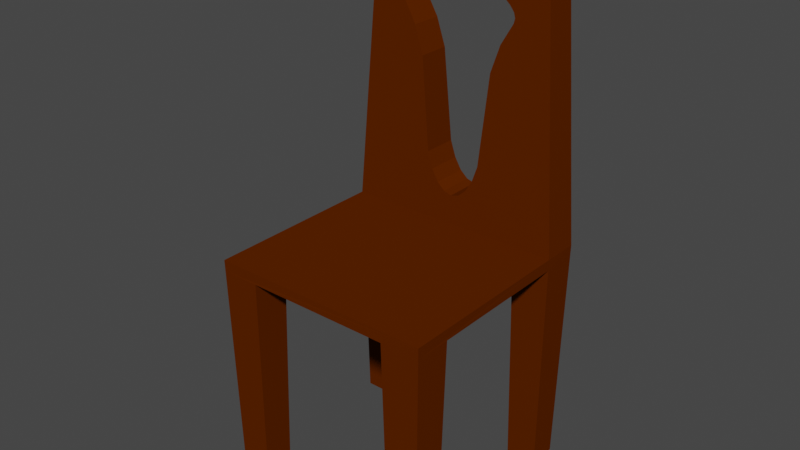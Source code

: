 # Source: Chair.blend  (saved by Blender 2.82.7; exported with 4.5.12 LTS)
import bpy
from mathutils import Matrix  # noqa: F401  (used for matrix-valued properties, if any)

bpy.ops.wm.read_factory_settings(use_empty=True)
scene = bpy.context.scene
scene.name = 'Scene'

# ---- collections
col_collection = bpy.data.collections.new('Collection'); scene.collection.children.link(col_collection)

# ---- materials (node trees are filled in below, after node groups)
mat_material = bpy.data.materials.new('Material')
mat_material.alpha_threshold = 0.0
mat_material.use_transparent_shadow = False
mat_material.diffuse_color = (0.0999, 0.0185, 0.0, 1.0)
mat_material.roughness = 0.6
mat_material.specular_intensity = 1.0
mat_material.line_color = (0.0, 0.0, 0.0, 1.0)

# ---- material node trees

# ---- world
world_world = bpy.data.worlds.new('World'); scene.world = world_world
world_world.use_nodes = True; world_world.node_tree.nodes.clear()
_N = world_world.node_tree.nodes; _L = world_world.node_tree.links
n0 = _N.new('ShaderNodeOutputWorld'); n0.name = 'World Output'; n0.location = (300, 300)
n1 = _N.new('ShaderNodeBackground'); n1.name = 'Background'; n1.location = (10, 300)
n1.inputs[0].default_value = (0.05088, 0.05088, 0.05088, 1.0)
_L.new(n1.outputs[0], n0.inputs[0])
n0.is_active_output = True
world_world.color = (0.05088, 0.05088, 0.05088)
world_world.use_sun_shadow = False
world_world.sun_shadow_jitter_overblur = 0.0

# ---- meshes
me_leg1 = bpy.data.meshes.new('Leg1')
me_leg1.from_pydata([(-19.3, 17.2, -33.92), (-13.0, 17.87, 6.08), (-13.7, 17.2, -33.92), (-20.0, 11.2, 6.08), (-19.3, 11.87, -33.92), (-13.7, 11.87, -33.92), (-13.0, 11.2, 6.08), (-19.97, 17.83, 6.08)], [], [(0, 7, 1, 2), (5, 2, 1, 6), (5, 6, 3, 4), (3, 7, 0, 4), (0, 2, 5, 4)])
_uv = me_leg1.uv_layers.new(name='UVMap')
_uv.uv.foreach_set('vector', [0.375, 0.75, 0.6131, 0.75, 0.625, 0.7063, 0.375, 0.7063, 0.0, 0.0, 0.0, 0.0, 0.0, 0.0, 0.0, 0.0, 0.0, 0.0, 0.0, 0.0, 0.0, 0.0, 0.0, 0.0, 0.0, 0.0, 0.6131, 0.75, 0.375, 0.75, 0.375, 0.7917, 0.375, 0.75, 0.375, 0.7063, 0.3333, 0.7063, 0.3333, 0.75])
me_leg1.materials.append(mat_material)
me_leg1.use_remesh_preserve_volume = False
me_leg1.use_remesh_preserve_attributes = False
me_leg1.use_mirror_vertex_groups = False
me_leg1.update()
me_back = bpy.data.meshes.new('Back')
me_back.from_pydata([(-13.0, 17.87, 6.08), (13.0, 17.87, 6.08), (20.0, 17.87, 8.08), (-20.0, 17.87, 8.08), (20.0, 11.2, 8.08), (-20.0, 11.2, 8.08), (16.0, 17.42, 60.08), (-16.0, 17.42, 60.08), (-16.0, 12.09, 60.08), (16.0, 12.09, 60.08), (9.744, 17.51, 47.79), (10.55, 17.52, 46.76), (10.79, 17.53, 45.9), (10.59, 17.54, 45.06), (8.396, 17.57, 41.31), (6.749, 17.61, 36.43), (5.111, 17.76, 20.05), (4.125, 17.79, 17.13), (2.889, 17.8, 15.05), (1.486, 17.82, 13.8), (0.0, 17.82, 13.38), (-9.744, 17.51, 47.79), (-10.55, 17.52, 46.76), (-10.79, 17.53, 45.9), (-10.59, 17.54, 45.06), (-8.396, 17.57, 41.31), (-6.749, 17.61, 36.43), (-5.111, 17.76, 20.05), (-4.125, 17.79, 17.13), (-2.889, 17.8, 15.05), (-1.486, 17.82, 13.8), (-1.963, 17.46, 54.38), (0.0, 17.43, 57.2), (1.963, 17.46, 54.38), (9.744, 11.91, 47.79), (10.55, 11.89, 46.76), (10.79, 11.87, 45.9), (10.59, 11.86, 45.06), (8.396, 11.79, 41.31), (6.749, 11.7, 36.43), (5.111, 11.41, 20.05), (4.125, 11.36, 17.13), (2.889, 11.32, 15.05), (1.486, 11.3, 13.8), (0.0, 11.29, 13.38), (-9.744, 11.91, 47.79), (-10.55, 11.89, 46.76), (-10.79, 11.87, 45.9), (-10.59, 11.86, 45.06), (-8.396, 11.79, 41.31), (-6.749, 11.7, 36.43), (-5.111, 11.41, 20.05), (-4.125, 11.36, 17.13), (-2.889, 11.32, 15.05), (-1.486, 11.3, 13.8), (0.0, 12.07, 57.2), (1.963, 12.02, 54.38), (-1.963, 12.02, 54.38)], [], [(39, 15, 16, 40), (11, 10, 33, 32, 6, 2, 1, 16, 15, 14, 13, 12), (51, 52, 28, 27), (45, 46, 22, 21), (10, 34, 56, 33), (8, 9, 6, 7), (36, 12, 13, 37), (14, 38, 37, 13), (55, 57, 31, 32), (34, 35, 36, 4, 9, 8, 55, 56), (54, 44, 20, 30), (15, 39, 38, 14), (34, 10, 11, 35), (48, 49, 25, 24), (21, 31, 57, 45), (43, 19, 20, 44), (8, 7, 3, 5), (49, 50, 26, 25), (53, 54, 30, 29), (17, 41, 40, 16), (46, 45, 57, 55, 8, 5, 4, 36, 37, 38, 39, 40, 41, 42, 43, 44, 54, 53, 52, 51, 50, 49, 48, 47), (19, 43, 42, 18), (55, 32, 33, 56), (9, 4, 2, 6), (41, 17, 18, 42), (46, 47, 23, 22), (20, 19, 18, 17, 16, 1, 0, 3, 7, 6, 32, 31, 21, 22, 23, 24, 25, 26, 27, 28, 29, 30), (35, 11, 12, 36), (50, 51, 27, 26), (47, 48, 24, 23), (29, 28, 52, 53)])
_uv = me_back.uv_layers.new(name='UVMap')
_uv.uv.foreach_set('vector', [0.0, 0.0, 0.0, 0.0, 0.0, 0.0, 0.0, 0.0, 0.0, 0.0, 0.0, 0.0, 0.0, 0.0, 0.0, 0.0, 0.625, 0.75, 0.625, 0.75, 0.0, 0.0, 0.0, 0.0, 0.0, 0.0, 0.0, 0.0, 0.0, 0.0, 0.0, 0.0, 0.0, 0.0, 0.0, 0.0, 0.0, 0.0, 0.0, 0.0, 0.0, 0.0, 0.0, 0.0, 0.0, 0.0, 0.0, 0.0, 0.0, 0.0, 0.0, 0.0, 0.0, 0.0, 0.0, 0.0, 0.0, 0.0, 0.0, 0.0, 0.625, 0.75, 0.625, 0.75, 0.0, 0.0, 0.0, 0.0, 0.0, 0.0, 0.0, 0.0, 0.0, 0.0, 0.0, 0.0, 0.0, 0.0, 0.0, 0.0, 0.0, 0.0, 0.0, 0.0, 0.0, 0.0, 0.0, 0.0, 0.0, 0.0, 0.0, 0.0, 0.0, 0.0, 0.0, 0.0, 0.0, 0.0, 0.0, 0.0, 0.0, 0.0, 0.0, 0.0, 0.0, 0.0, 0.0, 0.0, 0.0, 0.0, 0.0, 0.0, 0.0, 0.0, 0.0, 0.0, 0.0, 0.0, 0.0, 0.0, 0.0, 0.0, 0.0, 0.0, 0.0, 0.0, 0.0, 0.0, 0.0, 0.0, 0.0, 0.0, 0.0, 0.0, 0.0, 0.0, 0.0, 0.0, 0.0, 0.0, 0.0, 0.0, 0.0, 0.0, 0.0, 0.0, 0.0, 0.0, 0.0, 0.0, 0.0, 0.0, 0.625, 0.7917, 0.625, 0.75, 0.625, 0.75, 0.625, 0.7917, 0.0, 0.0, 0.0, 0.0, 0.0, 0.0, 0.0, 0.0, 0.0, 0.0, 0.0, 0.0, 0.0, 0.0, 0.0, 0.0, 0.0, 0.0, 0.0, 0.0, 0.0, 0.0, 0.0, 0.0, 0.0, 0.0, 0.0, 0.0, 0.0, 0.0, 0.0, 0.0, 0.0, 0.0, 0.0, 0.0, 0.0, 0.0, 0.0, 0.0, 0.0, 0.0, 0.0, 0.0, 0.0, 0.0, 0.0, 0.0, 0.0, 0.0, 0.0, 0.0, 0.0, 0.0, 0.0, 0.0, 0.0, 0.0, 0.0, 0.0, 0.0, 0.0, 0.0, 0.0, 0.0, 0.0, 0.0, 0.0, 0.0, 0.0, 0.0, 0.0, 0.0, 0.0, 0.0, 0.0, 0.0, 0.0, 0.0, 0.0, 0.0, 0.0, 0.0, 0.0, 0.0, 0.0, 0.0, 0.0, 0.625, 0.7917, 0.0, 0.0, 0.625, 0.75, 0.625, 0.75, 0.0, 0.0, 0.0, 0.0, 0.0, 0.0, 0.0, 0.0, 0.0, 0.0, 0.0, 0.0, 0.0, 0.0, 0.0, 0.0, 0.0, 0.0, 0.0, 0.0, 0.0, 0.0, 0.0, 0.0, 0.0, 0.0, 0.0, 0.0, 0.625, 0.7063, 0.625, 0.75, 0.625, 0.75, 0.625, 0.75, 0.0, 0.0, 0.0, 0.0, 0.0, 0.0, 0.0, 0.0, 0.0, 0.0, 0.0, 0.0, 0.0, 0.0, 0.0, 0.0, 0.0, 0.0, 0.0, 0.0, 0.0, 0.0, 0.0, 0.0, 0.0, 0.0, 0.0, 0.0, 0.0, 0.0, 0.0, 0.0, 0.0, 0.0, 0.0, 0.0, 0.0, 0.0, 0.0, 0.0, 0.0, 0.0, 0.0, 0.0, 0.0, 0.0, 0.0, 0.0, 0.0, 0.0, 0.0, 0.0, 0.0, 0.0, 0.0, 0.0])
me_back.materials.append(mat_material)
me_back.use_remesh_preserve_volume = False
me_back.use_remesh_preserve_attributes = False
me_back.use_mirror_vertex_groups = False
me_back.update()
me_seat = bpy.data.meshes.new('Seat')
me_seat.from_pydata([(-13.0, 17.87, 6.08), (-13.0, -22.13, 6.08), (13.0, 17.87, 6.08), (13.0, -22.13, 6.08), (-20.0, 11.2, 6.08), (-20.0, -15.47, 6.08), (20.0, 11.2, 6.08), (20.0, -15.47, 6.08), (-13.0, -15.47, 6.08), (-13.0, 11.2, 6.08), (13.0, -15.47, 6.08), (13.0, 11.2, 6.08), (20.0, -22.13, 8.08), (20.0, 17.87, 8.08), (-20.0, -22.13, 8.08), (-20.0, 17.87, 8.08), (20.0, 11.2, 8.08), (-20.0, 11.2, 8.08), (19.97, 17.83, 6.08), (-19.97, -22.1, 6.08), (19.97, -22.1, 6.08), (-19.97, 17.83, 6.08)], [], [(7, 6, 18, 13, 16, 12, 20), (4, 9, 0, 2, 11, 6, 7, 10, 3, 1, 8, 5), (17, 14, 12, 16), (13, 18, 2), (14, 17, 15, 21, 4, 5, 19), (1, 3, 20, 12, 14, 19), (0, 21, 15)])
_uv = me_seat.uv_layers.new(name='UVMap')
_uv.uv.foreach_set('vector', [0.0, 0.0, 0.625, 0.7917, 0.6131, 0.75, 0.625, 0.75, 0.0, 0.0, 0.625, 1.0, 0.6131, 1.0, 0.0, 0.0, 0.0, 0.0, 0.0, 0.0, 0.0, 0.0, 0.0, 0.0, 0.0, 0.0, 0.0, 0.0, 0.0, 0.0, 0.0, 0.0, 0.0, 0.0, 0.0, 0.0, 0.0, 0.0, 0.0, 0.0, 0.625, 0.0, 0.625, 0.0, 0.0, 0.0, 0.625, 0.75, 0.6131, 0.75, 0.0, 0.0, 0.625, 1.0, 0.625, 0.7917, 0.625, 0.75, 0.6131, 0.75, 0.0, 0.0, 0.625, 0.9583, 0.6131, 1.0, 0.0, 0.0, 0.625, 0.04375, 0.6131, 0.0, 0.625, 0.0, 0.625, 0.0, 0.6131, 0.0, 0.625, 0.7063, 0.6131, 0.75, 0.625, 0.75])
me_seat.materials.append(mat_material)
me_seat.use_remesh_preserve_volume = False
me_seat.use_remesh_preserve_attributes = False
me_seat.use_mirror_vertex_groups = False
me_seat.update()
me_leg2 = bpy.data.meshes.new('Leg2')
me_leg2.from_pydata([(19.3, 17.2, -33.92), (19.3, 11.87, -33.92), (13.7, 17.2, -33.92), (20.0, 11.2, 6.08), (13.0, 17.87, 6.08), (13.7, 11.87, -33.92), (19.97, 17.83, 6.08), (13.0, 11.2, 6.08)], [], [(3, 7, 5, 1), (6, 3, 1, 0), (4, 6, 0, 2), (5, 7, 4, 2), (5, 2, 0, 1)])
_uv = me_leg2.uv_layers.new(name='UVMap')
_uv.uv.foreach_set('vector', [0.0, 0.0, 0.0, 0.0, 0.0, 0.0, 0.0, 0.0, 0.6131, 0.75, 0.625, 0.7917, 0.375, 0.7917, 0.375, 0.75, 0.0, 0.0, 0.6131, 0.75, 0.375, 0.75, 0.375, 0.7063, 0.0, 0.0, 0.0, 0.0, 0.0, 0.0, 0.0, 0.0, 0.3333, 0.7063, 0.375, 0.7063, 0.375, 0.75, 0.3333, 0.75])
me_leg2.materials.append(mat_material)
me_leg2.use_remesh_preserve_volume = False
me_leg2.use_remesh_preserve_attributes = False
me_leg2.use_mirror_vertex_groups = False
me_leg2.update()
me_leg3 = bpy.data.meshes.new('Leg3')
me_leg3.from_pydata([(-19.3, -21.47, -33.92), (-13.7, -21.47, -33.92), (-19.3, -16.13, -33.92), (-19.97, -22.1, 6.08), (-20.0, -15.47, 6.08), (-13.7, -16.13, -33.92), (-13.0, -22.13, 6.08), (-13.0, -15.47, 6.08)], [], [(0, 3, 4, 2), (7, 5, 2, 4), (6, 3, 0, 1), (1, 5, 7, 6), (0, 2, 5, 1)])
_uv = me_leg3.uv_layers.new(name='UVMap')
_uv.uv.foreach_set('vector', [0.375, 1.0, 0.6131, 1.0, 0.625, 0.9583, 0.375, 0.9583, 0.0, 0.0, 0.0, 0.0, 0.0, 0.0, 0.0, 0.0, 0.0, 0.0, 0.6131, 0.0, 0.375, 0.0, 0.375, 0.04375, 0.0, 0.0, 0.0, 0.0, 0.0, 0.0, 0.0, 0.0, 0.125, 0.75, 0.1667, 0.75, 0.1667, 0.7063, 0.125, 0.7063])
me_leg3.materials.append(mat_material)
me_leg3.use_remesh_preserve_volume = False
me_leg3.use_remesh_preserve_attributes = False
me_leg3.use_mirror_vertex_groups = False
me_leg3.update()
me_leg4 = bpy.data.meshes.new('Leg4')
me_leg4.from_pydata([(19.3, -21.47, -33.92), (13.7, -21.47, -33.92), (19.3, -16.13, -33.92), (19.97, -22.1, 6.08), (20.0, -15.47, 6.08), (13.7, -16.13, -33.92), (13.0, -22.13, 6.08), (13.0, -15.47, 6.08)], [], [(4, 3, 0, 2), (2, 5, 7, 4), (0, 3, 6, 1), (7, 5, 1, 6), (5, 2, 0, 1)])
_uv = me_leg4.uv_layers.new(name='UVMap')
_uv.uv.foreach_set('vector', [0.0, 0.0, 0.6131, 1.0, 0.375, 1.0, 0.375, 0.9583, 0.0, 0.0, 0.0, 0.0, 0.0, 0.0, 0.0, 0.0, 0.375, 0.0, 0.6131, 0.0, 0.625, 0.04375, 0.375, 0.04375, 0.0, 0.0, 0.0, 0.0, 0.0, 0.0, 0.0, 0.0, 0.1667, 0.7063, 0.1667, 0.75, 0.125, 0.75, 0.125, 0.7063])
me_leg4.materials.append(mat_material)
me_leg4.use_remesh_preserve_volume = False
me_leg4.use_remesh_preserve_attributes = False
me_leg4.use_mirror_vertex_groups = False
me_leg4.update()

# ---- objects
ob_leg1 = bpy.data.objects.new('Leg1', me_leg1)
ob_back = bpy.data.objects.new('Back', me_back)
ob_seat = bpy.data.objects.new('Seat', me_seat)
ob_leg2 = bpy.data.objects.new('Leg2', me_leg2)
ob_leg3 = bpy.data.objects.new('Leg3', me_leg3)
ob_leg4 = bpy.data.objects.new('Leg4', me_leg4)

# ---- transforms, parenting, visibility, modifiers, constraints
ob_leg1.parent = ob_seat
ob_leg1.matrix_parent_inverse = Matrix(((20.0, -0.0, 0.0, -0.0), (-0.0, 20.0, -0.0, 0.0), (0.0, -0.0, 20.0, -0.0), (-0.0, 0.0, -0.0, 1.0)))
ob_leg1.location = (0.0, 0.0, 0.0)
ob_leg1.scale = (0.05, 0.05, 0.05)
ob_leg1.lock_rotations_4d = False
ob_leg1.empty_display_type = 'ARROWS'
ob_leg1.lineart.crease_threshold = 0.0
ob_back.parent = ob_seat
ob_back.matrix_parent_inverse = Matrix(((20.0, -0.0, 0.0, -0.0), (-0.0, 20.0, -0.0, 0.0), (0.0, -0.0, 20.0, -0.0), (-0.0, 0.0, -0.0, 1.0)))
ob_back.location = (0.0, 0.0, 0.0)
ob_back.scale = (0.05, 0.05, 0.05)
ob_back.lock_rotations_4d = False
ob_back.empty_display_type = 'ARROWS'
ob_back.lineart.crease_threshold = 0.0
ob_seat.location = (0.0, 0.0, 0.0)
ob_seat.scale = (0.05, 0.05, 0.05)
ob_seat.lock_rotations_4d = False
ob_seat.empty_display_type = 'ARROWS'
ob_seat.lineart.crease_threshold = 0.0
ob_leg2.parent = ob_seat
ob_leg2.matrix_parent_inverse = Matrix(((20.0, -0.0, 0.0, -0.0), (-0.0, 20.0, -0.0, 0.0), (0.0, -0.0, 20.0, -0.0), (-0.0, 0.0, -0.0, 1.0)))
ob_leg2.location = (0.0, 0.0, 0.0)
ob_leg2.scale = (0.05, 0.05, 0.05)
ob_leg2.lock_rotations_4d = False
ob_leg2.empty_display_type = 'ARROWS'
ob_leg2.lineart.crease_threshold = 0.0
ob_leg3.parent = ob_seat
ob_leg3.matrix_parent_inverse = Matrix(((20.0, -0.0, 0.0, -0.0), (-0.0, 20.0, -0.0, 0.0), (0.0, -0.0, 20.0, -0.0), (-0.0, 0.0, -0.0, 1.0)))
ob_leg3.location = (0.0, 0.0, 0.0)
ob_leg3.scale = (0.05, 0.05, 0.05)
ob_leg3.lock_rotations_4d = False
ob_leg3.empty_display_type = 'ARROWS'
ob_leg3.lineart.crease_threshold = 0.0
ob_leg4.parent = ob_seat
ob_leg4.matrix_parent_inverse = Matrix(((20.0, -0.0, 0.0, -0.0), (-0.0, 20.0, -0.0, 0.0), (0.0, -0.0, 20.0, -0.0), (-0.0, 0.0, -0.0, 1.0)))
ob_leg4.location = (0.0, 0.0, 0.0)
ob_leg4.scale = (0.05, 0.05, 0.05)
ob_leg4.lock_rotations_4d = False
ob_leg4.empty_display_type = 'ARROWS'
ob_leg4.lineart.crease_threshold = 0.0

# ---- collection membership
col_collection.objects.link(ob_leg1)
col_collection.objects.link(ob_back)
col_collection.objects.link(ob_seat)
col_collection.objects.link(ob_leg2)
col_collection.objects.link(ob_leg3)
col_collection.objects.link(ob_leg4)

# ---- scene / render settings (as saved in the file)
scene.frame_start = 1; scene.frame_end = 250; scene.frame_set(1)
scene.render.engine = 'BLENDER_EEVEE_NEXT'
scene.cycles.use_denoising = False
scene.cycles.samples = 128
scene.cycles.sampling_pattern = 'TABULATED_SOBOL'
scene.cycles.use_adaptive_sampling = False
scene.cycles.use_light_tree = False
scene.view_settings.view_transform = 'Filmic'
bpy.context.view_layer.update()

# ---- added for rendering (the .blend has no active camera and no usable light): camera, sun
cam_auto = bpy.data.cameras.new('AutoCamera')
cam_auto.lens = 50.0
cam_auto.sensor_width = 36.0
cam_auto.clip_end = 1000.0
ob_auto_camera = bpy.data.objects.new('AutoCamera', cam_auto)
scene.collection.objects.link(ob_auto_camera)
ob_auto_camera.location = (5.07526, -6.19698, 4.71421)
ob_auto_camera.rotation_euler = (1.09748, -7.21219e-08, 0.694738)
scene.camera = ob_auto_camera
light_auto_sun = bpy.data.lights.new('AutoSun', 'SUN')
light_auto_sun.energy = 3.0
light_auto_sun.angle = 0.0523599
ob_auto_sun = bpy.data.objects.new('AutoSun', light_auto_sun)
scene.collection.objects.link(ob_auto_sun)
ob_auto_sun.rotation_euler = (0.872665, 0.174533, 0.523599)
bpy.context.view_layer.update()
